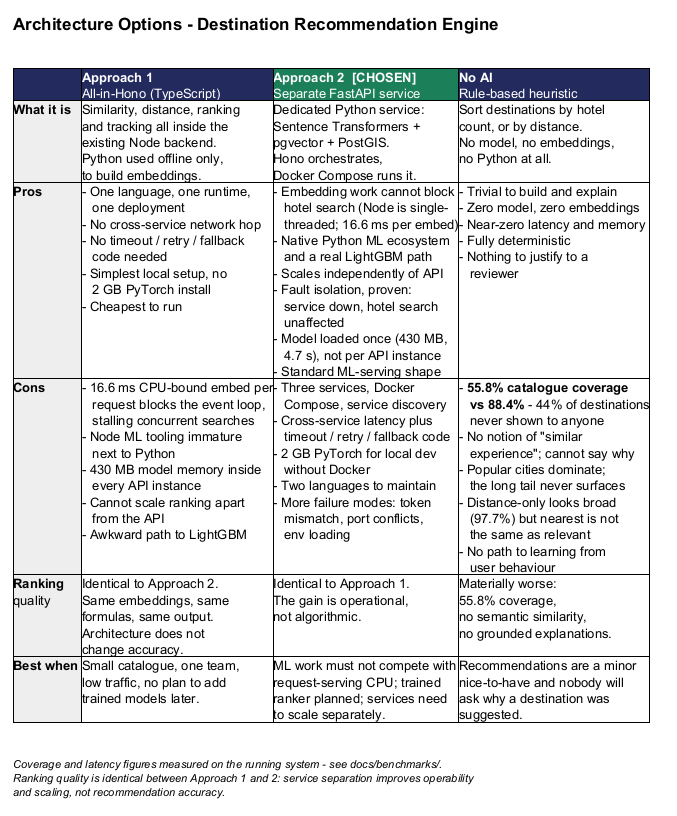

The diagram above was rendered by PlantUML. Its source (embedded in the PNG):
@startuml approach-comparison
' Architecture approach comparison table.
' All performance/coverage figures are measured -- see docs/benchmarks/.
' ASCII only: PlantUML mangles UTF-8 punctuation unless -charset is passed.

skinparam shadowing false
skinparam defaultFontName Helvetica
skinparam noteFontSize 13
skinparam noteBackgroundColor White
skinparam noteBorderColor #FFFFFF

note as T
<b><size:17>Architecture Options - Destination Recommendation Engine</size></b>


|<#222A5E> |<#222A5E><b><color:#FFFFFF>Approach 1</b>\n<color:#FFFFFF>All-in-Hono (TypeScript) |<#1B7F5A><b><color:#FFFFFF>Approach 2  [CHOSEN]</b>\n<color:#FFFFFF>Separate FastAPI service |<#222A5E><b><color:#FFFFFF>No AI</b>\n<color:#FFFFFF>Rule-based heuristic |
|<#EEEEEE><b>What it is |Similarity, distance, ranking\nand tracking all inside the\nexisting Node backend.\nPython used offline only,\nto build embeddings. |Dedicated Python service:\nSentence Transformers +\npgvector + PostGIS.\nHono orchestrates,\nDocker Compose runs it. |Sort destinations by hotel\ncount, or by distance.\nNo model, no embeddings,\nno Python at all. |
|<#EEEEEE><b>Pros |- One language, one runtime,\n   one deployment\n- No cross-service network hop\n- No timeout / retry / fallback\n   code needed\n- Simplest local setup, no\n   2 GB PyTorch install\n- Cheapest to run |- Embedding work cannot block\n   hotel search (Node is single-\n   threaded; 16.6 ms per embed)\n- Native Python ML ecosystem\n   and a real LightGBM path\n- Scales independently of API\n- Fault isolation, proven:\n   service down, hotel search\n   unaffected\n- Model loaded once (430 MB,\n   4.7 s), not per API instance\n- Standard ML-serving shape |- Trivial to build and explain\n- Zero model, zero embeddings\n- Near-zero latency and memory\n- Fully deterministic\n- Nothing to justify to a\n   reviewer |
|<#EEEEEE><b>Cons |- 16.6 ms CPU-bound embed per\n   request blocks the event loop,\n   stalling concurrent searches\n- Node ML tooling immature\n   next to Python\n- 430 MB model memory inside\n   every API instance\n- Cannot scale ranking apart\n   from the API\n- Awkward path to LightGBM |- Three services, Docker\n   Compose, service discovery\n- Cross-service latency plus\n   timeout / retry / fallback code\n- 2 GB PyTorch for local dev\n   without Docker\n- Two languages to maintain\n- More failure modes: token\n   mismatch, port conflicts,\n   env loading |- <b>55.8% catalogue coverage</b>\n   <b>vs 88.4%</b> - 44% of destinations\n   never shown to anyone\n- No notion of "similar\n   experience"; cannot say why\n- Popular cities dominate;\n   the long tail never surfaces\n- Distance-only looks broad\n   (97.7%) but nearest is not\n   the same as relevant\n- No path to learning from\n   user behaviour |
|<#EEEEEE><b>Ranking\nquality |Identical to Approach 2.\nSame embeddings, same\nformulas, same output.\nArchitecture does not\nchange accuracy. |Identical to Approach 1.\nThe gain is operational,\nnot algorithmic. |Materially worse:\n55.8% coverage,\nno semantic similarity,\nno grounded explanations. |
|<#EEEEEE><b>Best when |Small catalogue, one team,\nlow traffic, no plan to add\ntrained models later. |ML work must not compete with\nrequest-serving CPU; trained\nranker planned; services need\nto scale separately. |Recommendations are a minor\nnice-to-have and nobody will\nask why a destination was\nsuggested. |


<i><size:11>Coverage and latency figures measured on the running system - see docs/benchmarks/.</size></i>
<i><size:11>Ranking quality is identical between Approach 1 and 2: service separation improves operability</size></i>
<i><size:11>and scaling, not recommendation accuracy.</size></i>
end note

@enduml